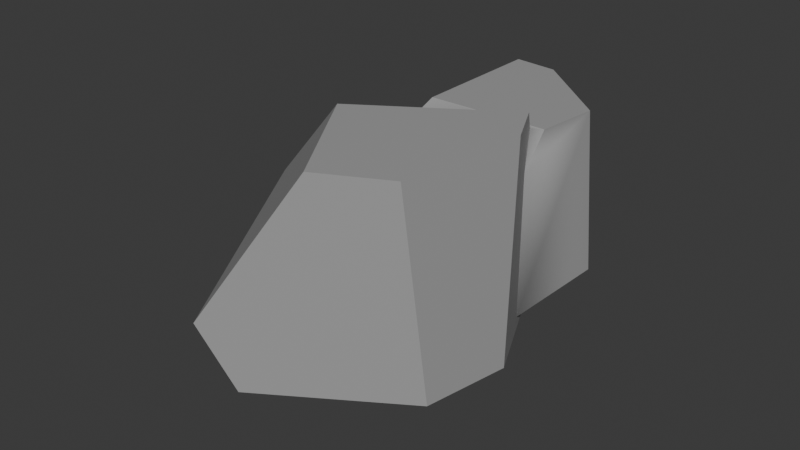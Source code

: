 # Source: Stone.blend  (saved by Blender 5.0.119; exported with 4.5.12 LTS)
import bpy
from mathutils import Matrix  # noqa: F401  (used for matrix-valued properties, if any)

bpy.ops.wm.read_factory_settings(use_empty=True)
scene = bpy.context.scene
scene.name = 'Scene'

# ---- collections
col_collection = bpy.data.collections.new('Collection'); scene.collection.children.link(col_collection)

# ---- materials (node trees are filled in below, after node groups)
mat_x = bpy.data.materials.new('材质')
mat_x.diffuse_color = (0.3663, 0.3663, 0.3663, 1.0)
mat_x.roughness = 0.5
mat_001 = bpy.data.materials.new('材质.001')
mat_001.diffuse_color = (0.3663, 0.3663, 0.3663, 1.0)
mat_001.roughness = 0.5

# ---- material node trees
mat_x.use_nodes = True; mat_x.node_tree.nodes.clear()
_N = mat_x.node_tree.nodes; _L = mat_x.node_tree.links
n0 = _N.new('ShaderNodeBsdfPrincipled'); n0.name = '原理化 BSDF'; n0.location = (0, 300)
n0.inputs[0].default_value = (0.3663, 0.3663, 0.3663, 1.0)
n0.inputs[27].default_value = (0.0, 0.0, 0.0, 1.0)
n0.inputs[28].default_value = 1.0
n1 = _N.new('ShaderNodeOutputMaterial'); n1.name = '材质输出'; n1.location = (280, 300)
_L.new(n0.outputs[0], n1.inputs[0])
n1.is_active_output = True
mat_001.use_nodes = True; mat_001.node_tree.nodes.clear()
_N = mat_001.node_tree.nodes; _L = mat_001.node_tree.links
n0 = _N.new('ShaderNodeBsdfPrincipled'); n0.name = '原理化 BSDF'; n0.location = (0, 300)
n0.inputs[0].default_value = (0.3663, 0.3663, 0.3663, 1.0)
n0.inputs[27].default_value = (0.0, 0.0, 0.0, 1.0)
n0.inputs[28].default_value = 1.0
n1 = _N.new('ShaderNodeOutputMaterial'); n1.name = '材质输出'; n1.location = (280, 300)
_L.new(n0.outputs[0], n1.inputs[0])
n1.is_active_output = True

# ---- world
world_world = bpy.data.worlds.new('World'); scene.world = world_world
world_world.use_nodes = True; world_world.node_tree.nodes.clear()
_N = world_world.node_tree.nodes; _L = world_world.node_tree.links
n0 = _N.new('ShaderNodeOutputWorld'); n0.name = 'World Output'; n0.location = (200, 100)
n1 = _N.new('ShaderNodeBackground'); n1.name = 'Background'; n1.location = (-200, 100)
n1.inputs[0].default_value = (0.05088, 0.05088, 0.05088, 1.0)
_L.new(n1.outputs[0], n0.inputs[0])
n0.is_active_output = True
world_world.color = (0.05088, 0.05088, 0.05088)
world_world.sun_shadow_jitter_overblur = 0.0

# ---- meshes
me_x = bpy.data.meshes.new('立方体')
me_x.from_pydata([(-0.8889, -0.08305, -1.1), (-0.1492, 1.0, -1.021), (0.9773, 1.0, 0.2667), (-0.1432, 1.0, 0.2667), (-1.039, -0.3133, 0.3177), (0.8934, -0.1584, 1.057), (-0.6481, 0.2568, 0.774), (-0.8889, -0.7502, -1.1), (-1.009, -0.8398, 0.02836), (0.9224, -0.6563, 0.7837), (0.5148, -0.5901, -0.951), (0.2579, 1.0, -0.9782), (1.057, -0.5553, -0.4865), (1.039, 1.0, -0.3153)], [], [(4, 0, 7, 8), (10, 7, 0, 1, 11), (13, 2, 5, 9, 12), (11, 1, 3, 2, 13), (3, 1, 0, 4, 6), (5, 2, 3, 6), (5, 6, 4, 8, 9), (9, 8, 7, 10, 12), (10, 11, 13, 12)])
me_x.polygons.foreach_set('use_smooth', [True] * 9)
_k = set([(0, 1), (0, 4), (0, 7), (1, 3), (1, 11), (2, 3), (2, 5), (2, 13), (3, 6), (4, 6), (4, 8), (5, 6), (5, 9), (7, 8), (7, 10), (8, 9), (9, 12), (10, 11), (10, 12), (11, 13), (12, 13)])
me_x.attributes.new('sharp_edge', 'BOOLEAN', 'EDGE').data.foreach_set('value', [ (min(e.vertices), max(e.vertices)) in _k for e in me_x.edges])
_uv = me_x.uv_layers.new(name='UVMap')
_uv.uv.foreach_set('vector', [0.4608, 0.0718, 0.4896, 0.25, 0.4062, 0.25, 0.395, 0.1082, 0.4262, 0.4264, 0.4062, 0.25, 0.4896, 0.25, 0.625, 0.343, 0.625, 0.3942, 0.625, 0.5721, 0.625, 0.6453, 0.4802, 0.7446, 0.418, 0.7102, 0.4306, 0.5506, 0.7308, 0.5, 0.782, 0.5, 0.7643, 0.66, 0.625, 0.6453, 0.625, 0.5721, 0.5136, 0.3771, 0.5136, 0.3209, 0.4792, 0.3173, 0.4719, 0.3791, 0.49, 0.3991, 0.4754, 0.4137, 0.5122, 0.4173, 0.5122, 0.3684, 0.4886, 0.3464, 0.478, 0.397, 0.4903, 0.3293, 0.4734, 0.3068, 0.4577, 0.304, 0.4631, 0.3944, 0.5486, 0.04505, 0.4031, 0.1559, 0.4414, 0.2483, 0.5571, 0.2015, 0.5917, 0.1491, 0.4632, 0.9046, 0.6054, 0.8884, 0.5832, 0.8001, 0.4507, 0.8423])
me_x.materials.append(mat_x)
me_x.update()
me_x.normals_split_custom_set([tuple(v) for v in zip(*[iter([-0.9944, 1.514e-07, -0.1056, -0.9944, 1.514e-07, -0.1056, -0.9944, 1.514e-07, -0.1056, -0.9944, 1.514e-07, -0.1056, 0.1056, -1.879e-07, -0.9944, 0.1056, -1.879e-07, -0.9944, 0.1056, -1.879e-07, -0.9944, 0.1056, -1.879e-07, -0.9944, 0.1056, -1.879e-07, -0.9944, 0.9944, -1.939e-07, 0.1056, 0.9944, -1.939e-07, 0.1056, 0.9944, -1.939e-07, 0.1056, 0.9944, -1.939e-07, 0.1056, 0.9944, -1.939e-07, 0.1056, 0.0, 1.0, 4.937e-08, 0.0, 1.0, 4.937e-08, 0.0, 1.0, 4.937e-08, 0.0, 1.0, 4.937e-08, 0.0, 1.0, 4.937e-08, -0.8259, 0.5638, 0.003886, -0.8259, 0.5638, 0.003886, -0.8259, 0.5638, 0.003886, -0.8259, 0.5638, 0.003886, -0.8259, 0.5638, 0.003886, 1.855e-08, 0.5638, 0.8259, 1.855e-08, 0.5638, 0.8259, 1.855e-08, 0.5638, 0.8259, 1.855e-08, 0.5638, 0.8259, -0.2811, -0.4747, 0.834, -0.2811, -0.4747, 0.834, -0.2811, -0.4747, 0.834, -0.2811, -0.4747, 0.834, -0.2811, -0.4747, 0.834, 0.12, -0.9906, -0.06601, 0.12, -0.9906, -0.06601, 0.12, -0.9906, -0.06601, 0.12, -0.9906, -0.06601, 0.12, -0.9906, -0.06601, 0.6444, 0.09106, -0.7593, 0.6444, 0.09106, -0.7593, 0.6444, 0.09106, -0.7593, 0.6444, 0.09106, -0.7593])] * 3)])
me_001 = bpy.data.meshes.new('立方体.001')
me_001.from_pydata([(-0.8889, -0.08305, -1.1), (-0.1492, 1.0, -1.021), (0.9773, 1.0, 0.2667), (-0.1432, 1.0, 0.2667), (-1.039, -0.3133, 0.3177), (0.8934, -0.1584, 1.057), (-0.6481, 0.2568, 0.774), (-0.8889, -0.7502, -1.1), (-1.009, -0.8398, 0.02836), (0.9224, -0.6563, 0.7837), (0.5148, -0.5901, -0.951), (0.2579, 1.0, -0.9782), (1.057, -0.5553, -0.4865), (1.039, 1.0, -0.3153)], [], [(4, 0, 7, 8), (10, 7, 0, 1, 11), (13, 2, 5, 9, 12), (11, 1, 3, 2, 13), (3, 1, 0, 4, 6), (5, 2, 3, 6), (5, 6, 4, 8, 9), (9, 8, 7, 10, 12), (10, 11, 13, 12)])
me_001.polygons.foreach_set('use_smooth', [True] * 9)
_k = set([(0, 1), (0, 4), (0, 7), (1, 3), (1, 11), (2, 3), (2, 5), (2, 13), (3, 6), (4, 6), (4, 8), (5, 6), (5, 9), (7, 8), (7, 10), (8, 9), (9, 12), (10, 11), (10, 12), (11, 13), (12, 13)])
me_001.attributes.new('sharp_edge', 'BOOLEAN', 'EDGE').data.foreach_set('value', [ (min(e.vertices), max(e.vertices)) in _k for e in me_001.edges])
_uv = me_001.uv_layers.new(name='UVMap')
_uv.uv.foreach_set('vector', [0.4608, 0.0718, 0.4896, 0.25, 0.4062, 0.25, 0.395, 0.1082, 0.4262, 0.4264, 0.4062, 0.25, 0.4896, 0.25, 0.625, 0.343, 0.625, 0.3942, 0.625, 0.5721, 0.625, 0.6453, 0.4802, 0.7446, 0.418, 0.7102, 0.4306, 0.5506, 0.7308, 0.5, 0.782, 0.5, 0.7643, 0.66, 0.625, 0.6453, 0.625, 0.5721, 0.5136, 0.3771, 0.5136, 0.3209, 0.4792, 0.3173, 0.4719, 0.3791, 0.49, 0.3991, 0.4754, 0.4137, 0.5122, 0.4173, 0.5122, 0.3684, 0.4886, 0.3464, 0.478, 0.397, 0.4903, 0.3293, 0.4734, 0.3068, 0.4577, 0.304, 0.4631, 0.3944, 0.5486, 0.04505, 0.4031, 0.1559, 0.4414, 0.2483, 0.5571, 0.2015, 0.5917, 0.1491, 0.4632, 0.9046, 0.6054, 0.8884, 0.5832, 0.8001, 0.4507, 0.8423])
me_001.materials.append(mat_001)
me_001.update()
me_001.normals_split_custom_set([tuple(v) for v in zip(*[iter([-0.9944, 1.514e-07, -0.1056, -0.9944, 1.514e-07, -0.1056, -0.9944, 1.514e-07, -0.1056, -0.9944, 1.514e-07, -0.1056, 0.1056, -1.879e-07, -0.9944, 0.1056, -1.879e-07, -0.9944, 0.1056, -1.879e-07, -0.9944, 0.1056, -1.879e-07, -0.9944, 0.1056, -1.879e-07, -0.9944, 0.9944, -1.939e-07, 0.1056, 0.9944, -1.939e-07, 0.1056, 0.9944, -1.939e-07, 0.1056, 0.9944, -1.939e-07, 0.1056, 0.9944, -1.939e-07, 0.1056, 0.0, 1.0, 4.937e-08, 0.0, 1.0, 4.937e-08, 0.0, 1.0, 4.937e-08, 0.0, 1.0, 4.937e-08, 0.0, 1.0, 4.937e-08, -0.8259, 0.5638, 0.003886, -0.8259, 0.5638, 0.003886, -0.8259, 0.5638, 0.003886, -0.8259, 0.5638, 0.003886, -0.8259, 0.5638, 0.003886, 1.855e-08, 0.5638, 0.8259, 1.855e-08, 0.5638, 0.8259, 1.855e-08, 0.5638, 0.8259, 1.855e-08, 0.5638, 0.8259, -0.2811, -0.4747, 0.834, -0.2811, -0.4747, 0.834, -0.2811, -0.4747, 0.834, -0.2811, -0.4747, 0.834, -0.2811, -0.4747, 0.834, 0.12, -0.9906, -0.06601, 0.12, -0.9906, -0.06601, 0.12, -0.9906, -0.06601, 0.12, -0.9906, -0.06601, 0.12, -0.9906, -0.06601, 0.6444, 0.09106, -0.7593, 0.6444, 0.09106, -0.7593, 0.6444, 0.09106, -0.7593, 0.6444, 0.09106, -0.7593])] * 3)])

# ---- objects
ob_x = bpy.data.objects.new('立方体', me_x)
ob_001 = bpy.data.objects.new('立方体.001', me_001)

# ---- transforms, parenting, visibility, modifiers, constraints
ob_x.location = (0.0, 0.0, 0.0)
ob_x.rotation_euler = (1.571, -0.0, 0.0)
_m = ob_x.modifiers.new('布尔', 'BOOLEAN')
_m.object = ob_001
ob_001.location = (0.0, -1.187, 0.0)
ob_001.rotation_euler = (1.571, -0.0, -1.003)
ob_001.scale = (1.168, 1.168, 1.168)

# ---- collection membership
col_collection.objects.link(ob_x)
col_collection.objects.link(ob_001)

# ---- scene / render settings (as saved in the file)
scene.frame_start = 1; scene.frame_end = 250; scene.frame_set(1)
scene.render.engine = 'BLENDER_EEVEE_NEXT'
scene.render.bake_bias = 0.0
scene.render.bake_samples = 0
scene.cycles.sampling_pattern = 'TABULATED_SOBOL'
scene.eevee.use_volume_custom_range = False
bpy.context.view_layer.update()

# ---- added for rendering (the .blend has no active camera and no usable light): camera, sun
cam_auto = bpy.data.cameras.new('AutoCamera')
cam_auto.lens = 50.0
cam_auto.sensor_width = 36.0
cam_auto.clip_end = 1000.0
ob_auto_camera = bpy.data.objects.new('AutoCamera', cam_auto)
scene.collection.objects.link(ob_auto_camera)
ob_auto_camera.location = (5.29428, -7.21751, 4.3077)
ob_auto_camera.rotation_euler = (1.09748, -7.21219e-08, 0.694738)
scene.camera = ob_auto_camera
light_auto_sun = bpy.data.lights.new('AutoSun', 'SUN')
light_auto_sun.energy = 3.0
light_auto_sun.angle = 0.0523599
ob_auto_sun = bpy.data.objects.new('AutoSun', light_auto_sun)
scene.collection.objects.link(ob_auto_sun)
ob_auto_sun.rotation_euler = (0.872665, 0.174533, 0.523599)
bpy.context.view_layer.update()
